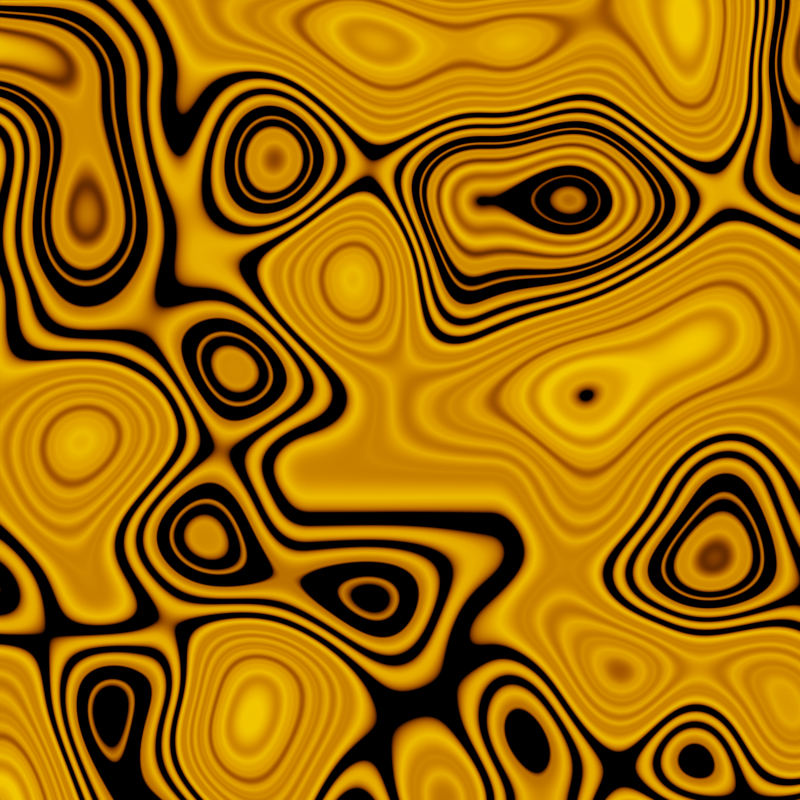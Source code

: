 # Source: lava.blend  (saved by Blender 2.80.48; exported with 4.5.12 LTS)
import bpy
from mathutils import Matrix  # noqa: F401  (used for matrix-valued properties, if any)

bpy.ops.wm.read_factory_settings(use_empty=True)
scene = bpy.context.scene
scene.name = 'Scene'

# ---- collections
col_collection = bpy.data.collections.new('Collection'); scene.collection.children.link(col_collection)

# ---- materials (node trees are filled in below, after node groups)
mat_material_001 = bpy.data.materials.new('Material.001')
mat_material_001.use_transparent_shadow = False
mat_material_001.roughness = 0.25

# ---- material node trees
mat_material_001.use_nodes = True; mat_material_001.node_tree.nodes.clear()
_N = mat_material_001.node_tree.nodes; _L = mat_material_001.node_tree.links
n0 = _N.new('ShaderNodeOutputMaterial'); n0.name = 'Material Output'; n0.location = (424, 147)
n1 = _N.new('ShaderNodeMixShader'); n1.name = 'Mix Shader'; n1.location = (208, 139)
n2 = _N.new('ShaderNodeBsdfDiffuse'); n2.name = 'Diffuse BSDF'; n2.location = (-1, -26)
n2.inputs[0].default_value = (0.0, 0.0, 0.0, 1.0)
n3 = _N.new('ShaderNodeEmission'); n3.name = 'Emission'; n3.location = (1, 98)
n3.inputs[0].default_value = (1.0, 0.2127, 0.0, 1.0)
n3.inputs[1].default_value = 5.7
n4 = _N.new('ShaderNodeTexVoronoi'); n4.name = 'Voronoi Texture'; n4.location = (-307, 174)
n4.inputs[2].default_value = 4.0
n5 = _N.new('ShaderNodeTexNoise'); n5.name = 'Musgrave Texture'; n5.location = (-540, 218)
n5.width = 150
n5.normalize = False
n5.inputs[3].default_value = 1.0
n5.inputs[4].default_value = 1.0
n5.inputs[5].default_value = 1.0
n6 = _N.new('ShaderNodeValToRGB'); n6.name = 'ColorRamp'; n6.location = (-71, 337)
while len(n6.color_ramp.elements) > 1: n6.color_ramp.elements.remove(n6.color_ramp.elements[-1])
n6.color_ramp.elements[0].position = 0.1795; n6.color_ramp.elements[0].color = (1.0, 1.0, 1.0, 1.0)
_e = n6.color_ramp.elements.new(1.0); _e.color = (0.0, 0.0, 0.0, 1.0)
n7 = _N.new('ShaderNodeMapping'); n7.name = 'Mapping'; n7.location = (-960, 235)
n7.inputs[2].default_value = (0.9948, 0.0, 0.0)
n8 = _N.new('ShaderNodeTexCoord'); n8.name = 'Texture Coordinate'; n8.location = (-1167, 190)
n9 = _N.new('ShaderNodeMath'); n9.name = 'Math'; n9.location = (0, 0)
n9.operation = 'MULTIPLY'
_L.new(n2.outputs[0], n1.inputs[2])
_L.new(n1.outputs[0], n0.inputs[0])
_L.new(n3.outputs[0], n1.inputs[1])
_L.new(n6.outputs[0], n1.inputs[0])
_L.new(n5.outputs[0], n4.inputs[0])
_L.new(n7.outputs[0], n5.inputs[0])
_L.new(n8.outputs[0], n7.inputs[0])
_L.new(n9.outputs[0], n6.inputs[0])
_L.new(n4.outputs[0], n9.inputs[0])
_L.new(n4.outputs[0], n9.inputs[1])
n0.is_active_output = True

# ---- world
world_world = bpy.data.worlds.new('World'); scene.world = world_world
world_world.use_nodes = True; world_world.node_tree.nodes.clear()
_N = world_world.node_tree.nodes; _L = world_world.node_tree.links
n0 = _N.new('ShaderNodeOutputWorld'); n0.name = 'World Output'; n0.location = (300, 300)
n1 = _N.new('ShaderNodeBackground'); n1.name = 'Background'; n1.location = (10, 300)
n1.inputs[0].default_value = (0.0, 0.0, 0.0, 1.0)
_L.new(n1.outputs[0], n0.inputs[0])
n0.is_active_output = True
world_world.color = (0.05088, 0.05088, 0.05088)
world_world.use_sun_shadow = False
world_world.sun_shadow_jitter_overblur = 0.0

# ---- cameras
cam_camera_001 = bpy.data.cameras.new('Camera.001')
cam_camera_001.dof.focus_distance = 0.0
cam_camera_001.dof.aperture_fstop = 128.0

# ---- meshes
me_plane = bpy.data.meshes.new('Plane')
me_plane.from_pydata([(-1.0, -1.0, 0.0), (1.0, -1.0, 0.0), (-1.0, 1.0, 0.0), (1.0, 1.0, 0.0)], [], [(0, 1, 3, 2)])
_uv = me_plane.uv_layers.new(name='UVMap')
_uv.uv.foreach_set('vector', [0.0, 0.0, 1.0, 0.0, 1.0, 1.0, 0.0, 1.0])
me_plane.materials.append(mat_material_001)
me_plane.use_remesh_preserve_volume = False
me_plane.use_remesh_preserve_attributes = False
me_plane.use_mirror_vertex_groups = False
me_plane.update()

# ---- objects
ob_plane = bpy.data.objects.new('Plane', me_plane)
ob_camera = bpy.data.objects.new('Camera', cam_camera_001)

# ---- transforms, parenting, visibility, modifiers, constraints
ob_plane.location = (0.0, 0.0, 0.0)
ob_plane.scale = (7.0, 7.0, 7.0)
ob_plane.lineart.crease_threshold = 0.0
ob_camera.location = (0.0, 0.0, 18.0)
ob_camera.lineart.crease_threshold = 0.0

# ---- collection membership
col_collection.objects.link(ob_plane)
col_collection.objects.link(ob_camera)

# ---- scene / render settings (as saved in the file)
scene.camera = ob_camera
scene.frame_start = 1; scene.frame_end = 360; scene.frame_set(58)
scene.render.engine = 'BLENDER_EEVEE_NEXT'
scene.render.resolution_y = 1920
scene.cycles.use_denoising = False
scene.cycles.samples = 128
scene.cycles.sampling_pattern = 'TABULATED_SOBOL'
scene.cycles.use_adaptive_sampling = False
scene.cycles.use_light_tree = False
scene.eevee.use_gtao = True
scene.eevee.use_raytracing = True
scene.view_settings.view_transform = 'Filmic'
bpy.context.view_layer.update()
